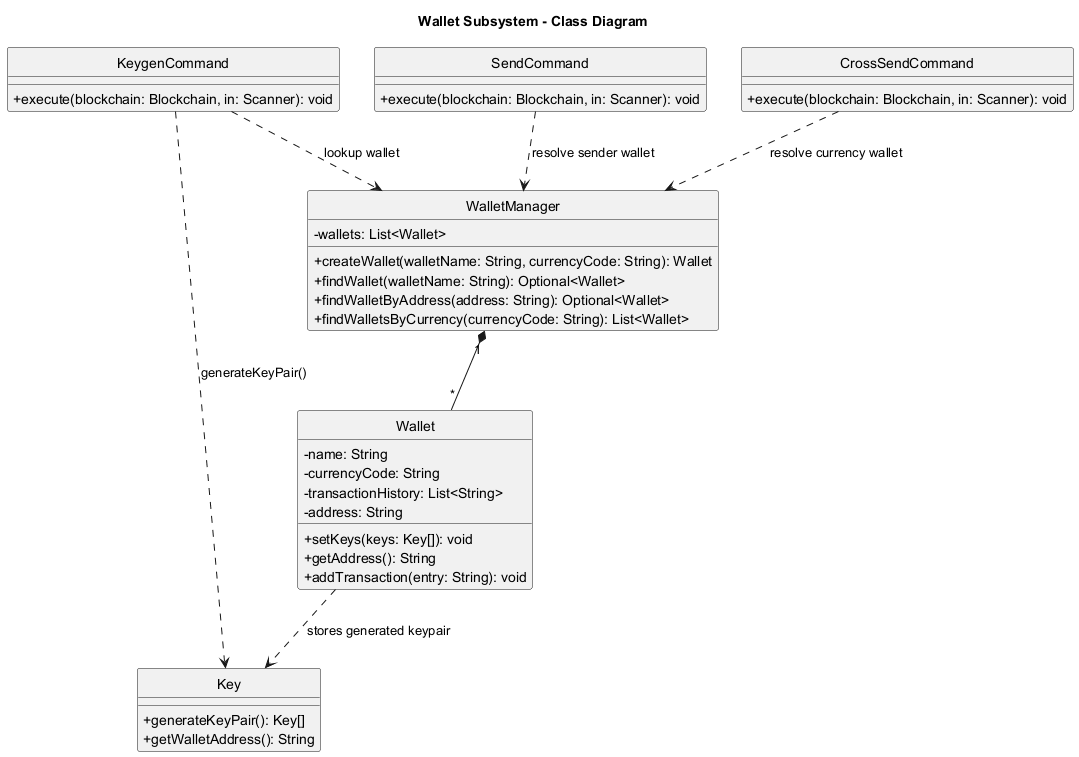

The diagram above was rendered by PlantUML. Its source (embedded in the PNG):
@startuml
title Wallet Subsystem - Class Diagram

hide circle
skinparam classAttributeIconSize 0

class WalletManager {
  -wallets: List<Wallet>
  +createWallet(walletName: String, currencyCode: String): Wallet
  +findWallet(walletName: String): Optional<Wallet>
  +findWalletByAddress(address: String): Optional<Wallet>
  +findWalletsByCurrency(currencyCode: String): List<Wallet>
}

class Wallet {
  -name: String
  -currencyCode: String
  -transactionHistory: List<String>
  -address: String
  +setKeys(keys: Key[]): void
  +getAddress(): String
  +addTransaction(entry: String): void
}

class Key {
  +generateKeyPair(): Key[]
  +getWalletAddress(): String
}

class KeygenCommand {
  +execute(blockchain: Blockchain, in: Scanner): void
}

class SendCommand {
  +execute(blockchain: Blockchain, in: Scanner): void
}

class CrossSendCommand {
  +execute(blockchain: Blockchain, in: Scanner): void
}

WalletManager "1" *-- "*" Wallet
Wallet ..> Key : stores generated keypair
KeygenCommand ..> WalletManager : lookup wallet
KeygenCommand ..> Key : generateKeyPair()
SendCommand ..> WalletManager : resolve sender wallet
CrossSendCommand ..> WalletManager : resolve currency wallet

@enduml